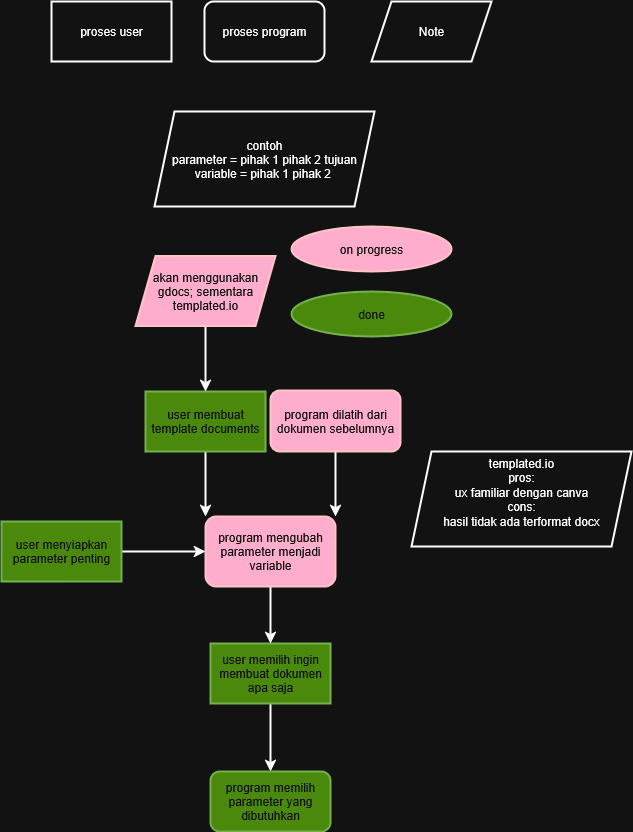

The diagram above was exported from draw.io. Its source (the exported page's mxGraphModel, read from the mxfile embedded in the PNG):
<mxGraphModel dx="1455" dy="954" grid="1" gridSize="10" guides="1" tooltips="1" connect="1" arrows="1" fold="1" page="1" pageScale="1" pageWidth="850" pageHeight="1100" math="0" shadow="0">
  <root>
    <mxCell id="0" />
    <mxCell id="1" parent="0" />
    <mxCell id="2" value="" style="edgeStyle=orthogonalEdgeStyle;rounded=0;orthogonalLoop=1;jettySize=auto;html=1;strokeWidth=2;" edge="1" source="3" target="6" parent="1">
      <mxGeometry relative="1" as="geometry" />
    </mxCell>
    <mxCell id="3" value="user memilih ingin membuat dokumen apa saja" style="rounded=0;whiteSpace=wrap;html=1;fillColor=#60a917;fontColor=#ffffff;strokeColor=#2D7600;strokeWidth=2;" vertex="1" parent="1">
      <mxGeometry x="2089" y="1772" width="120" height="60" as="geometry" />
    </mxCell>
    <mxCell id="4" value="proses user" style="rounded=0;whiteSpace=wrap;html=1;strokeWidth=2;" vertex="1" parent="1">
      <mxGeometry x="1930" y="1130" width="120" height="60" as="geometry" />
    </mxCell>
    <mxCell id="5" value="proses program" style="rounded=1;whiteSpace=wrap;html=1;strokeWidth=2;" vertex="1" parent="1">
      <mxGeometry x="2083" y="1130" width="120" height="60" as="geometry" />
    </mxCell>
    <mxCell id="6" value="program memilih parameter yang dibutuhkan" style="rounded=1;whiteSpace=wrap;html=1;fillColor=#60a917;fontColor=#ffffff;strokeColor=#2D7600;strokeWidth=2;" vertex="1" parent="1">
      <mxGeometry x="2089" y="1900" width="120" height="60" as="geometry" />
    </mxCell>
    <mxCell id="7" style="edgeStyle=orthogonalEdgeStyle;rounded=0;orthogonalLoop=1;jettySize=auto;html=1;entryX=0;entryY=0;entryDx=0;entryDy=0;strokeWidth=2;" edge="1" source="8" target="16" parent="1">
      <mxGeometry relative="1" as="geometry" />
    </mxCell>
    <mxCell id="8" value="user membuat template documents" style="rounded=0;whiteSpace=wrap;html=1;fillColor=#60a917;fontColor=#ffffff;strokeColor=#2D7600;strokeWidth=2;" vertex="1" parent="1">
      <mxGeometry x="2024" y="1520" width="120" height="60" as="geometry" />
    </mxCell>
    <mxCell id="9" value="Note" style="shape=parallelogram;perimeter=parallelogramPerimeter;whiteSpace=wrap;html=1;fixedSize=1;strokeWidth=2;" vertex="1" parent="1">
      <mxGeometry x="2250" y="1130" width="120" height="60" as="geometry" />
    </mxCell>
    <mxCell id="10" style="edgeStyle=orthogonalEdgeStyle;rounded=0;orthogonalLoop=1;jettySize=auto;html=1;strokeWidth=2;" edge="1" source="11" target="8" parent="1">
      <mxGeometry relative="1" as="geometry" />
    </mxCell>
    <mxCell id="11" value="akan menggunakan gdocs; sementara templated.io" style="shape=parallelogram;perimeter=parallelogramPerimeter;whiteSpace=wrap;html=1;fixedSize=1;fillColor=#a20025;fontColor=#ffffff;strokeColor=#6F0000;strokeWidth=2;" vertex="1" parent="1">
      <mxGeometry x="2014" y="1384.5" width="140" height="70" as="geometry" />
    </mxCell>
    <mxCell id="12" style="edgeStyle=orthogonalEdgeStyle;rounded=0;orthogonalLoop=1;jettySize=auto;html=1;strokeWidth=2;" edge="1" source="13" target="16" parent="1">
      <mxGeometry relative="1" as="geometry" />
    </mxCell>
    <mxCell id="13" value="user menyiapkan parameter penting" style="rounded=0;whiteSpace=wrap;html=1;fillColor=#60a917;fontColor=#ffffff;strokeColor=#2D7600;strokeWidth=2;" vertex="1" parent="1">
      <mxGeometry x="1880" y="1650" width="120" height="60" as="geometry" />
    </mxCell>
    <mxCell id="14" value="&lt;div&gt;contoh&lt;/div&gt;&lt;div&gt;parameter = pihak 1 pihak 2 tujuan&lt;/div&gt;&lt;div&gt;variable = pihak 1 pihak 2&amp;nbsp;&lt;/div&gt;" style="shape=parallelogram;perimeter=parallelogramPerimeter;whiteSpace=wrap;html=1;fixedSize=1;strokeWidth=2;" vertex="1" parent="1">
      <mxGeometry x="2033" y="1240" width="220" height="95" as="geometry" />
    </mxCell>
    <mxCell id="15" value="" style="edgeStyle=orthogonalEdgeStyle;rounded=0;orthogonalLoop=1;jettySize=auto;html=1;strokeWidth=2;" edge="1" source="16" target="3" parent="1">
      <mxGeometry relative="1" as="geometry" />
    </mxCell>
    <mxCell id="16" value="program mengubah parameter menjadi variable" style="rounded=1;whiteSpace=wrap;html=1;fillColor=#a20025;fontColor=#ffffff;strokeColor=#6F0000;strokeWidth=2;" vertex="1" parent="1">
      <mxGeometry x="2084" y="1645" width="130" height="70" as="geometry" />
    </mxCell>
    <mxCell id="17" style="edgeStyle=orthogonalEdgeStyle;rounded=0;orthogonalLoop=1;jettySize=auto;html=1;entryX=1;entryY=0;entryDx=0;entryDy=0;strokeWidth=2;" edge="1" source="18" target="16" parent="1">
      <mxGeometry relative="1" as="geometry" />
    </mxCell>
    <mxCell id="18" value="program dilatih dari dokumen sebelumnya" style="rounded=1;whiteSpace=wrap;html=1;fillColor=#a20025;fontColor=#ffffff;strokeColor=#6F0000;strokeWidth=2;" vertex="1" parent="1">
      <mxGeometry x="2149" y="1519" width="130" height="61" as="geometry" />
    </mxCell>
    <mxCell id="19" value="on progress" style="ellipse;whiteSpace=wrap;html=1;fillColor=#a20025;fontColor=#ffffff;strokeColor=#6F0000;strokeWidth=2;" vertex="1" parent="1">
      <mxGeometry x="2170" y="1355" width="160" height="45" as="geometry" />
    </mxCell>
    <mxCell id="20" value="done" style="ellipse;whiteSpace=wrap;html=1;fillColor=#60a917;fontColor=#ffffff;strokeColor=#2D7600;strokeWidth=2;" vertex="1" parent="1">
      <mxGeometry x="2170" y="1420" width="160" height="45" as="geometry" />
    </mxCell>
    <mxCell id="21" value="templated.io&lt;br&gt;pros:&lt;br&gt;&lt;div&gt;ux familiar dengan canva&lt;/div&gt;&lt;div&gt;cons:&lt;/div&gt;&lt;div&gt;hasil tidak ada terformat docx&lt;/div&gt;&lt;div&gt;&lt;br&gt;&lt;/div&gt;" style="shape=parallelogram;perimeter=parallelogramPerimeter;whiteSpace=wrap;html=1;fixedSize=1;strokeWidth=2;" vertex="1" parent="1">
      <mxGeometry x="2290" y="1580" width="220" height="95" as="geometry" />
    </mxCell>
  </root>
</mxGraphModel>